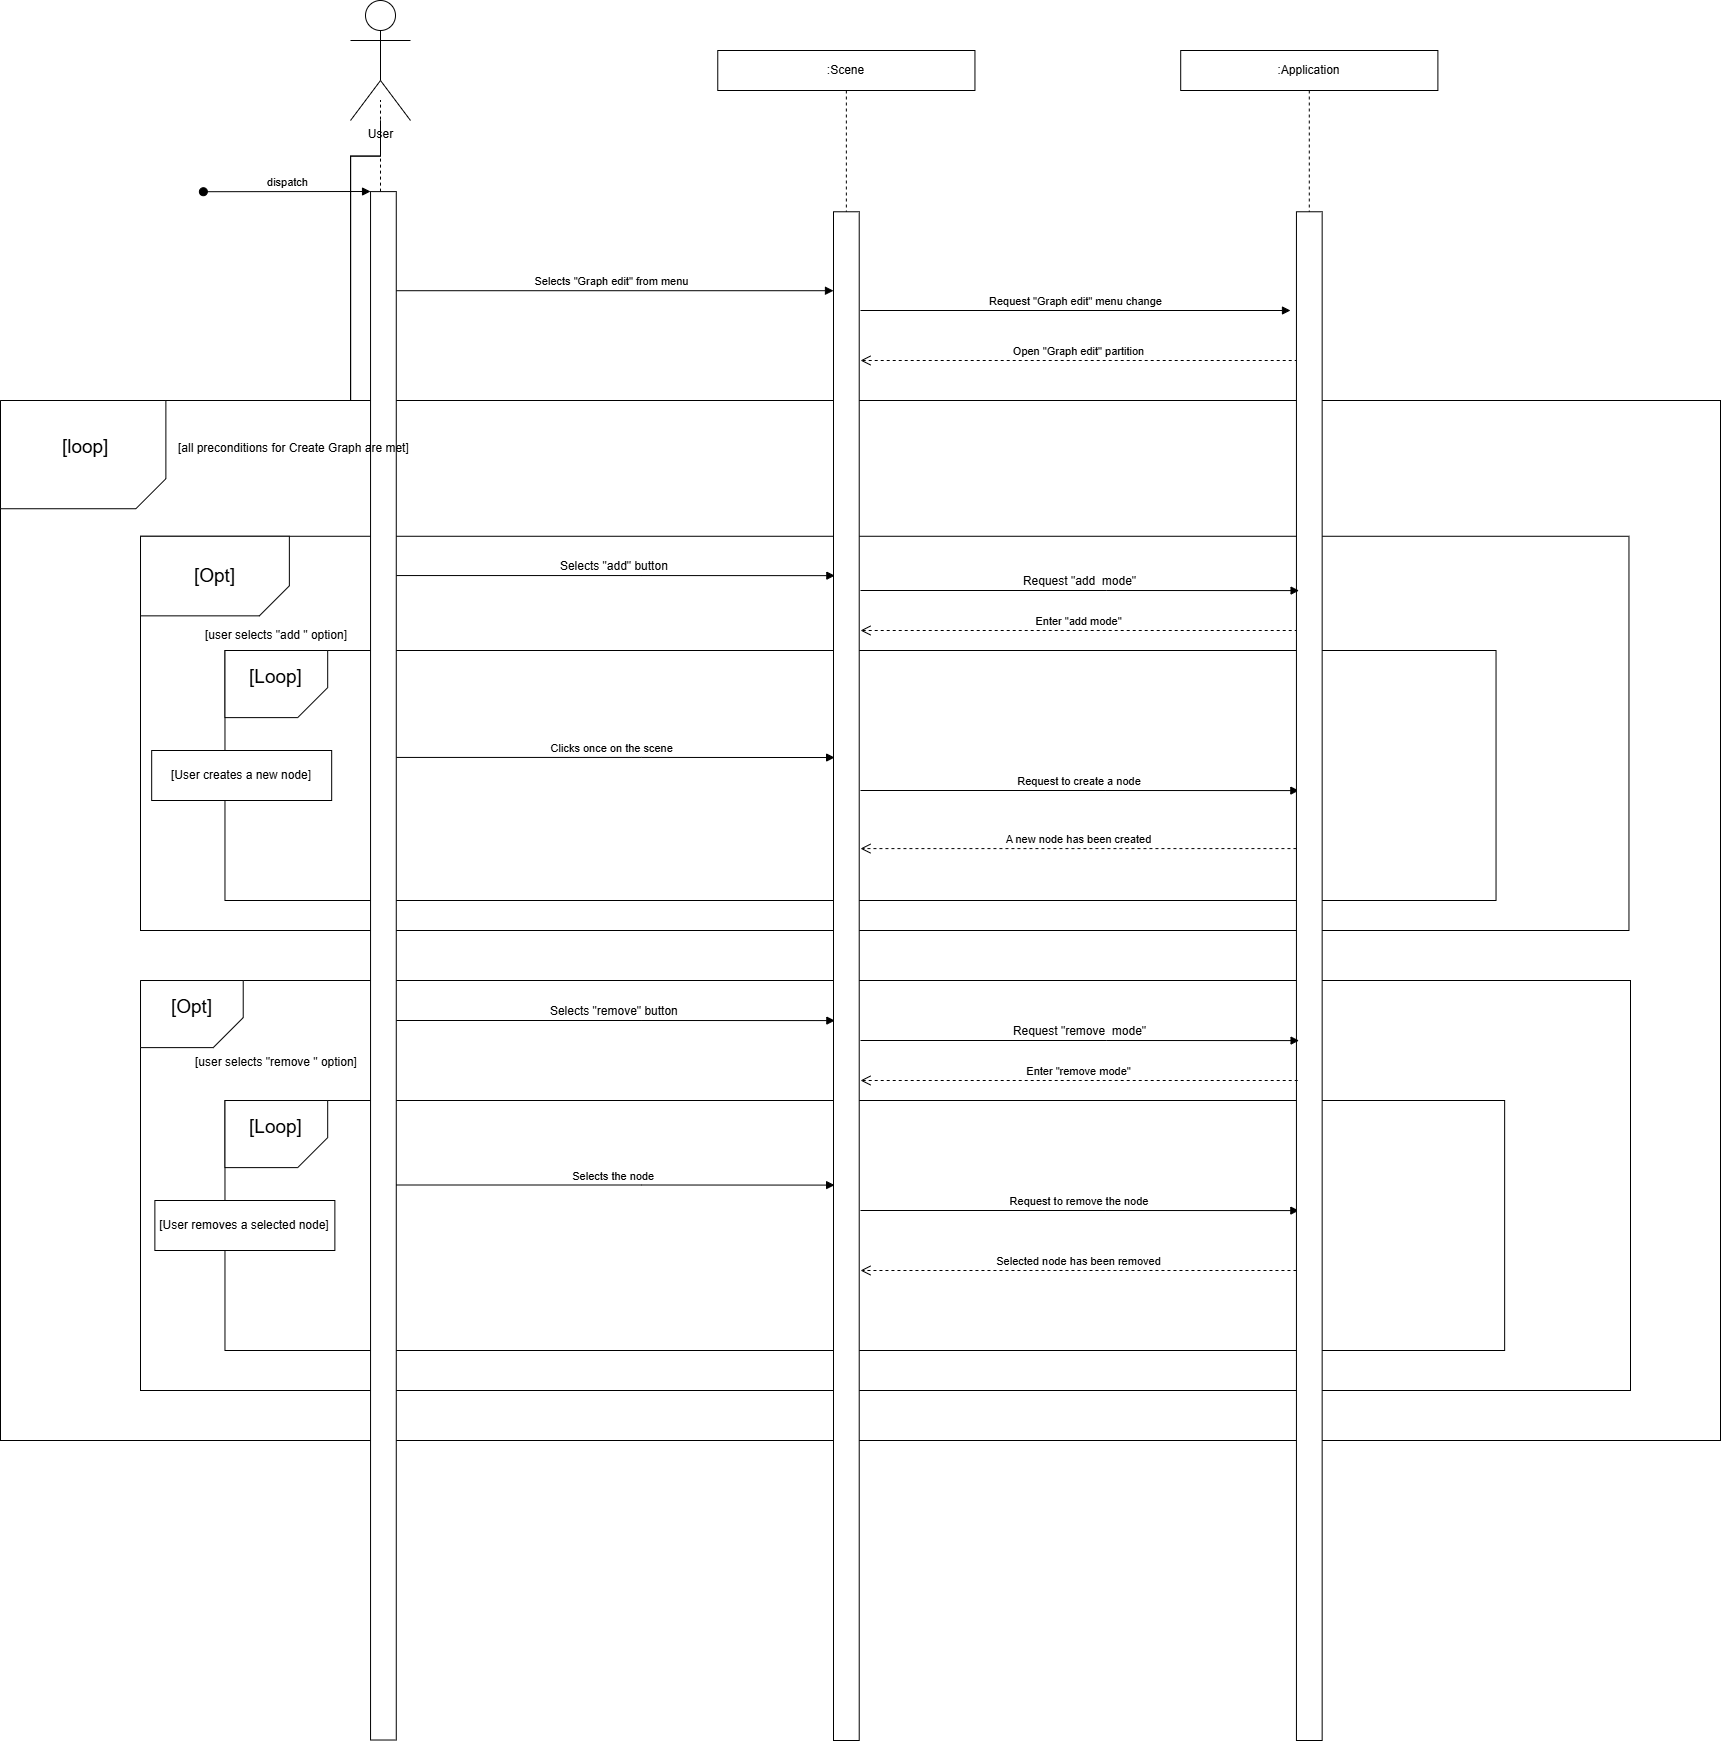

The diagram above was exported from draw.io. Its source (the exported page's mxGraphModel, read from the mxfile embedded in the PNG):
<mxGraphModel dx="1426" dy="751" grid="1" gridSize="10" guides="1" tooltips="1" connect="1" arrows="1" fold="1" page="1" pageScale="1" pageWidth="827" pageHeight="1169" background="#ffffff" math="0" shadow="0">
  <root>
    <mxCell id="VANqwRIimA9h7I-LYtjQ-0" />
    <mxCell id="VANqwRIimA9h7I-LYtjQ-1" parent="VANqwRIimA9h7I-LYtjQ-0" />
    <mxCell id="hFn60r3IfPSxlLb2_-_k-71" edge="1" parent="VANqwRIimA9h7I-LYtjQ-1" source="hFn60r3IfPSxlLb2_-_k-85" style="endArrow=none;dashed=1;html=1;rounded=0;" value="">
      <mxGeometry height="50" relative="1" width="50" as="geometry">
        <mxPoint x="522.9103214890017" y="3010.8714739229026" as="sourcePoint" />
        <mxPoint x="520" y="699.52" as="targetPoint" />
      </mxGeometry>
    </mxCell>
    <mxCell id="hFn60r3IfPSxlLb2_-_k-73" edge="1" parent="VANqwRIimA9h7I-LYtjQ-1" source="hFn60r3IfPSxlLb2_-_k-85" style="html=1;verticalAlign=bottom;endArrow=block;elbow=horizontal;rounded=0;exitX=0.776;exitY=0.064;exitDx=0;exitDy=0;exitPerimeter=0;" target="hFn60r3IfPSxlLb2_-_k-82" value="Selects &quot;Graph edit&quot; from menu">
      <mxGeometry relative="1" x="-0.0022" as="geometry">
        <mxPoint as="offset" />
        <mxPoint x="548.6294416243654" y="891.9009523809524" as="sourcePoint" />
        <mxPoint x="741.5228426395938" y="891.9009523809524" as="targetPoint" />
      </mxGeometry>
    </mxCell>
    <mxCell id="hFn60r3IfPSxlLb2_-_k-74" edge="1" parent="VANqwRIimA9h7I-LYtjQ-1" style="html=1;verticalAlign=bottom;startArrow=oval;endArrow=block;startSize=8;edgeStyle=elbowEdgeStyle;elbow=vertical;curved=0;rounded=0;" value="dispatch">
      <mxGeometry relative="1" as="geometry">
        <mxPoint x="342.876040609137" y="791.2173015873016" as="sourcePoint" />
        <mxPoint x="510.04999999999984" y="791.2200000000001" as="targetPoint" />
      </mxGeometry>
    </mxCell>
    <mxCell id="hFn60r3IfPSxlLb2_-_k-76" edge="1" parent="VANqwRIimA9h7I-LYtjQ-1" style="html=1;verticalAlign=bottom;endArrow=open;dashed=1;endSize=8;edgeStyle=elbowEdgeStyle;elbow=vertical;curved=0;rounded=0;" value="Open &quot;Graph edit&quot; partition">
      <mxGeometry relative="1" x="0.0018" as="geometry">
        <mxPoint as="offset" />
        <Array as="points">
          <mxPoint x="1218.6065651438241" y="960.0007936507938" />
        </Array>
        <mxPoint x="1437.2190862944162" y="960.0007936507938" as="sourcePoint" />
        <mxPoint x="999.9999999999998" y="960.0007936507935" as="targetPoint" />
      </mxGeometry>
    </mxCell>
    <mxCell id="GkM60G-mMZ3MUSKgdNJj-6" edge="1" parent="VANqwRIimA9h7I-LYtjQ-1" source="hFn60r3IfPSxlLb2_-_k-86" style="edgeStyle=orthogonalEdgeStyle;rounded=0;orthogonalLoop=1;jettySize=auto;html=1;" target="hFn60r3IfPSxlLb2_-_k-85" value="">
      <mxGeometry relative="1" as="geometry" />
    </mxCell>
    <mxCell id="GkM60G-mMZ3MUSKgdNJj-7" edge="1" parent="VANqwRIimA9h7I-LYtjQ-1" source="hFn60r3IfPSxlLb2_-_k-86" style="edgeStyle=orthogonalEdgeStyle;rounded=0;orthogonalLoop=1;jettySize=auto;html=1;" target="hFn60r3IfPSxlLb2_-_k-85" value="">
      <mxGeometry relative="1" as="geometry" />
    </mxCell>
    <mxCell id="hFn60r3IfPSxlLb2_-_k-86" parent="VANqwRIimA9h7I-LYtjQ-1" style="shape=umlActor;verticalLabelPosition=bottom;verticalAlign=top;html=1;outlineConnect=0;" value="User" vertex="1">
      <mxGeometry height="120" width="60" x="490" y="600" as="geometry" />
    </mxCell>
    <mxCell id="hFn60r3IfPSxlLb2_-_k-58" parent="VANqwRIimA9h7I-LYtjQ-1" style="rounded=0;whiteSpace=wrap;html=1;" value="" vertex="1">
      <mxGeometry height="1040" width="1720" x="140" y="1000" as="geometry" />
    </mxCell>
    <mxCell id="hFn60r3IfPSxlLb2_-_k-59" parent="VANqwRIimA9h7I-LYtjQ-1" style="shape=card;whiteSpace=wrap;html=1;flipV=1;flipH=1;rotation=0;align=center;" value="&lt;font style=&quot;font-size: 19px;&quot;&gt;&amp;nbsp;[loop]&lt;/font&gt;&lt;div&gt;&lt;br&gt;&lt;/div&gt;" vertex="1">
      <mxGeometry height="108.23529411764703" width="165.38461538461544" x="140" y="1000" as="geometry" />
    </mxCell>
    <mxCell id="hFn60r3IfPSxlLb2_-_k-83" edge="1" parent="VANqwRIimA9h7I-LYtjQ-1" source="hFn60r3IfPSxlLb2_-_k-66" style="html=1;verticalAlign=bottom;endArrow=open;dashed=1;endSize=8;edgeStyle=elbowEdgeStyle;elbow=vertical;curved=0;rounded=0;exitX=1;exitY=0.25;exitDx=0;exitDy=0;" value="The file is saved to the selected location on the user’s computer">
      <mxGeometry relative="1" x="-0.0022" as="geometry">
        <mxPoint as="offset" />
        <Array as="points">
          <mxPoint x="1669.1330971659922" y="1490.8318666049095" />
        </Array>
        <mxPoint x="1676.8365384615388" y="1490.8318666049095" as="sourcePoint" />
        <mxPoint x="1115.769230769231" y="1490.8318666049095" as="targetPoint" />
      </mxGeometry>
    </mxCell>
    <mxCell id="TJs34EvB4bpMyLGZmDHh-1" parent="VANqwRIimA9h7I-LYtjQ-1" style="rounded=0;whiteSpace=wrap;html=1;labelBorderColor=light-dark(#000000,#FFFFFF);labelBackgroundColor=light-dark(#FFFFFF,#FFFFFF);fontColor=light-dark(#000000,#000000);strokeColor=none;fillColor=light-dark(#000000,#000000);" value="&#10;&lt;span style=&quot;font-family: Helvetica; font-size: 12px; font-style: normal; font-variant-ligatures: normal; font-variant-caps: normal; font-weight: 400; letter-spacing: normal; orphans: 2; text-align: center; text-indent: 0px; text-transform: none; widows: 2; word-spacing: 0px; -webkit-text-stroke-width: 0px; white-space: nowrap; text-decoration-thickness: initial; text-decoration-style: initial; text-decoration-color: initial; float: none; display: inline !important;&quot;&gt;[The user chooses a &quot;add&quot; button]&amp;nbsp;&lt;/span&gt;&#10;&#10;" vertex="1">
      <mxGeometry height="30" width="170" x="460" y="1204" as="geometry" />
    </mxCell>
    <mxCell id="hFn60r3IfPSxlLb2_-_k-61" parent="VANqwRIimA9h7I-LYtjQ-1" style="rounded=0;whiteSpace=wrap;html=1;strokeColor=light-dark(#000000,#FBFBFB);" value="" vertex="1">
      <mxGeometry height="394.23" width="1488.46" x="280" y="1135.77" as="geometry" />
    </mxCell>
    <mxCell id="hFn60r3IfPSxlLb2_-_k-62" parent="VANqwRIimA9h7I-LYtjQ-1" style="shape=card;whiteSpace=wrap;html=1;flipV=1;flipH=1;rotation=0;align=center;" value="&lt;div&gt;&lt;span style=&quot;font-size: 19px;&quot;&gt;[Opt]&lt;/span&gt;&lt;/div&gt;" vertex="1">
      <mxGeometry height="79.58477508650518" width="148.84615384615384" x="280.003395748988" y="1135.7686428902268" as="geometry" />
    </mxCell>
    <mxCell id="hFn60r3IfPSxlLb2_-_k-63" parent="VANqwRIimA9h7I-LYtjQ-1" style="text;html=1;whiteSpace=wrap;align=center;verticalAlign=middle;rounded=0;fillColor=light-dark(#FFFFFF,#121212);fillStyle=solid;" value="[The user specifies a file name that already existst]" vertex="1">
      <mxGeometry height="81.17647058823528" width="413.4615384615386" x="294.36574392712566" y="1356.9265863825842" as="geometry" />
    </mxCell>
    <mxCell id="hFn60r3IfPSxlLb2_-_k-66" parent="VANqwRIimA9h7I-LYtjQ-1" style="rounded=0;whiteSpace=wrap;html=1;" value="" vertex="1">
      <mxGeometry height="250" width="1271.07" x="364.47" y="1250" as="geometry" />
    </mxCell>
    <mxCell id="hFn60r3IfPSxlLb2_-_k-67" parent="VANqwRIimA9h7I-LYtjQ-1" style="shape=card;whiteSpace=wrap;html=1;flipV=1;flipH=1;rotation=0;align=center;" value="&lt;font style=&quot;font-size: 19px;&quot;&gt;[Loop]&lt;/font&gt;&lt;div&gt;&lt;br&gt;&lt;/div&gt;" vertex="1">
      <mxGeometry height="67.11440481704491" width="102.71255060728748" x="364.4687398785427" y="1250.0020240852245" as="geometry" />
    </mxCell>
    <mxCell id="uoyOQeCAA3gYkDvPMi3h-3" parent="VANqwRIimA9h7I-LYtjQ-1" style="rounded=0;whiteSpace=wrap;html=1;" value="[User creates a new node]" vertex="1">
      <mxGeometry height="50" width="180" x="291.18" y="1350" as="geometry" />
    </mxCell>
    <mxCell id="uoyOQeCAA3gYkDvPMi3h-4" edge="1" parent="VANqwRIimA9h7I-LYtjQ-1" style="verticalAlign=bottom;endArrow=block;edgeStyle=elbowEdgeStyle;elbow=horizontal;curved=0;rounded=0;" value="Clicks once on the scene  ">
      <mxGeometry relative="1" x="-0.0011" as="geometry">
        <mxPoint as="offset" />
        <Array as="points">
          <mxPoint x="781.242081218274" y="1356.9299999999998" />
        </Array>
        <mxPoint x="535.77" y="1356.9299999999998" as="sourcePoint" />
        <mxPoint x="974.1405583756346" y="1357.0290476190476" as="targetPoint" />
      </mxGeometry>
    </mxCell>
    <mxCell id="uoyOQeCAA3gYkDvPMi3h-5" edge="1" parent="VANqwRIimA9h7I-LYtjQ-1" style="verticalAlign=bottom;endArrow=block;edgeStyle=elbowEdgeStyle;elbow=horizontal;curved=0;rounded=0;" value="Request to create a node">
      <mxGeometry relative="1" as="geometry">
        <Array as="points">
          <mxPoint x="1245.472081218274" y="1390" />
        </Array>
        <mxPoint x="1000" y="1390" as="sourcePoint" />
        <mxPoint x="1438.3705583756346" y="1390.0990476190477" as="targetPoint" />
      </mxGeometry>
    </mxCell>
    <mxCell id="uoyOQeCAA3gYkDvPMi3h-6" edge="1" parent="VANqwRIimA9h7I-LYtjQ-1" style="html=1;verticalAlign=bottom;endArrow=open;dashed=1;endSize=8;edgeStyle=elbowEdgeStyle;elbow=vertical;curved=0;rounded=0;" value="A new node has been created">
      <mxGeometry relative="1" x="-0.0022" as="geometry">
        <mxPoint as="offset" />
        <Array as="points">
          <mxPoint x="980" y="1448.1" />
        </Array>
        <mxPoint x="1435.94" y="1448.1" as="sourcePoint" />
        <mxPoint x="999.9958299595146" y="1448.4500092635478" as="targetPoint" />
      </mxGeometry>
    </mxCell>
    <mxCell id="uoyOQeCAA3gYkDvPMi3h-7" parent="VANqwRIimA9h7I-LYtjQ-1" style="rounded=0;whiteSpace=wrap;html=1;" value="" vertex="1">
      <mxGeometry height="410" width="1490" x="280" y="1580" as="geometry" />
    </mxCell>
    <mxCell id="uoyOQeCAA3gYkDvPMi3h-8" parent="VANqwRIimA9h7I-LYtjQ-1" style="shape=card;whiteSpace=wrap;html=1;flipV=1;flipH=1;rotation=0;align=center;" value="&lt;font style=&quot;font-size: 19px;&quot;&gt;[Opt]&lt;/font&gt;&lt;div&gt;&lt;br&gt;&lt;/div&gt;" vertex="1">
      <mxGeometry height="67.11440481704491" width="102.71255060728748" x="280" y="1580" as="geometry" />
    </mxCell>
    <mxCell id="uoyOQeCAA3gYkDvPMi3h-1" edge="1" parent="VANqwRIimA9h7I-LYtjQ-1" style="html=1;verticalAlign=bottom;endArrow=block;edgeStyle=elbowEdgeStyle;elbow=horizontal;curved=0;rounded=0;" value="&lt;span style=&quot;font-size: 12px;&quot;&gt;&lt;font style=&quot;color: rgb(0, 0, 0);&quot;&gt;Selects &quot;remove&quot; button&amp;nbsp;&lt;/font&gt;&lt;/span&gt;">
      <mxGeometry relative="1" x="-0.0024" as="geometry">
        <mxPoint as="offset" />
        <Array as="points">
          <mxPoint x="781.4720812182741" y="1620" />
        </Array>
        <mxPoint x="535.7700000000004" y="1620" as="sourcePoint" />
        <mxPoint x="974.3705583756346" y="1620.0990476190477" as="targetPoint" />
      </mxGeometry>
    </mxCell>
    <mxCell id="uoyOQeCAA3gYkDvPMi3h-11" edge="1" parent="VANqwRIimA9h7I-LYtjQ-1" style="html=1;verticalAlign=bottom;endArrow=block;edgeStyle=elbowEdgeStyle;elbow=horizontal;curved=0;rounded=0;" value="&lt;span style=&quot;font-size: 12px;&quot;&gt;&lt;font style=&quot;color: rgb(0, 0, 0);&quot;&gt;Selects &quot;add&quot; button&amp;nbsp;&lt;/font&gt;&lt;/span&gt;">
      <mxGeometry relative="1" x="-0.0024" as="geometry">
        <mxPoint as="offset" />
        <Array as="points">
          <mxPoint x="781.4720812182736" y="1175.06" />
        </Array>
        <mxPoint x="535.77" y="1175.06" as="sourcePoint" />
        <mxPoint x="974.3705583756341" y="1175.1590476190477" as="targetPoint" />
      </mxGeometry>
    </mxCell>
    <mxCell id="uoyOQeCAA3gYkDvPMi3h-12" edge="1" parent="VANqwRIimA9h7I-LYtjQ-1" style="html=1;verticalAlign=bottom;endArrow=open;dashed=1;endSize=8;edgeStyle=elbowEdgeStyle;elbow=vertical;curved=0;rounded=0;" value="Enter &quot;add mode&quot;">
      <mxGeometry relative="1" x="0.0001" as="geometry">
        <mxPoint as="offset" />
        <Array as="points">
          <mxPoint x="1218.6065651438244" y="1230.0000000000002" />
        </Array>
        <mxPoint x="1437.2190862944165" y="1230.0000000000002" as="sourcePoint" />
        <mxPoint x="1000" y="1230" as="targetPoint" />
      </mxGeometry>
    </mxCell>
    <mxCell id="uoyOQeCAA3gYkDvPMi3h-14" parent="VANqwRIimA9h7I-LYtjQ-1" style="rounded=0;whiteSpace=wrap;html=1;" value="" vertex="1">
      <mxGeometry height="250" width="1279.68" x="364.47" y="1700" as="geometry" />
    </mxCell>
    <mxCell id="uoyOQeCAA3gYkDvPMi3h-9" parent="VANqwRIimA9h7I-LYtjQ-1" style="rounded=0;whiteSpace=wrap;html=1;" value="[User removes a selected node]" vertex="1">
      <mxGeometry height="50" width="180" x="294.37" y="1800" as="geometry" />
    </mxCell>
    <mxCell id="uoyOQeCAA3gYkDvPMi3h-16" parent="VANqwRIimA9h7I-LYtjQ-1" style="shape=card;whiteSpace=wrap;html=1;flipV=1;flipH=1;rotation=0;align=center;" value="&lt;font style=&quot;font-size: 19px;&quot;&gt;[Loop]&lt;/font&gt;&lt;div&gt;&lt;br&gt;&lt;/div&gt;" vertex="1">
      <mxGeometry height="67.11440481704491" width="102.71255060728748" x="364.47" y="1700" as="geometry" />
    </mxCell>
    <mxCell id="uoyOQeCAA3gYkDvPMi3h-19" edge="1" parent="VANqwRIimA9h7I-LYtjQ-1" style="verticalAlign=bottom;endArrow=block;edgeStyle=elbowEdgeStyle;elbow=horizontal;curved=0;rounded=0;" value="Request to remove the node">
      <mxGeometry relative="1" as="geometry">
        <Array as="points">
          <mxPoint x="1245.472081218274" y="1810" />
        </Array>
        <mxPoint x="1000" y="1810" as="sourcePoint" />
        <mxPoint x="1438.3705583756346" y="1810.0990476190477" as="targetPoint" />
      </mxGeometry>
    </mxCell>
    <mxCell id="uoyOQeCAA3gYkDvPMi3h-20" edge="1" parent="VANqwRIimA9h7I-LYtjQ-1" style="html=1;verticalAlign=bottom;endArrow=open;dashed=1;endSize=8;edgeStyle=elbowEdgeStyle;elbow=vertical;curved=0;rounded=0;" value="Selected node has been removed">
      <mxGeometry relative="1" x="-0.0022" as="geometry">
        <mxPoint as="offset" />
        <Array as="points">
          <mxPoint x="980" y="1870" />
        </Array>
        <mxPoint x="1435.94" y="1870" as="sourcePoint" />
        <mxPoint x="999.9958299595146" y="1870.3500092635477" as="targetPoint" />
      </mxGeometry>
    </mxCell>
    <mxCell id="hFn60r3IfPSxlLb2_-_k-77" parent="VANqwRIimA9h7I-LYtjQ-1" style="shape=umlLifeline;perimeter=lifelinePerimeter;whiteSpace=wrap;html=1;container=0;dropTarget=0;collapsible=0;recursiveResize=0;outlineConnect=0;portConstraint=eastwest;newEdgeStyle={&quot;edgeStyle&quot;:&quot;elbowEdgeStyle&quot;,&quot;elbow&quot;:&quot;vertical&quot;,&quot;curved&quot;:0,&quot;rounded&quot;:0};" value=":Application" vertex="1">
      <mxGeometry height="1689.52" width="257.19" x="1320.2" y="650" as="geometry" />
    </mxCell>
    <mxCell id="hFn60r3IfPSxlLb2_-_k-78" parent="hFn60r3IfPSxlLb2_-_k-77" style="html=1;points=[];perimeter=orthogonalPerimeter;outlineConnect=0;targetShapes=umlLifeline;portConstraint=eastwest;newEdgeStyle={&quot;edgeStyle&quot;:&quot;elbowEdgeStyle&quot;,&quot;elbow&quot;:&quot;vertical&quot;,&quot;curved&quot;:0,&quot;rounded&quot;:0};" value="" vertex="1">
      <mxGeometry height="1528.73" width="25.72" x="115.74" y="161.27" as="geometry" />
    </mxCell>
    <mxCell id="hFn60r3IfPSxlLb2_-_k-81" parent="VANqwRIimA9h7I-LYtjQ-1" style="shape=umlLifeline;perimeter=lifelinePerimeter;whiteSpace=wrap;html=1;container=0;dropTarget=0;collapsible=0;recursiveResize=0;outlineConnect=0;portConstraint=eastwest;newEdgeStyle={&quot;edgeStyle&quot;:&quot;elbowEdgeStyle&quot;,&quot;elbow&quot;:&quot;vertical&quot;,&quot;curved&quot;:0,&quot;rounded&quot;:0};" value=":Scene" vertex="1">
      <mxGeometry height="1689.52" width="257.19" x="857.26" y="650" as="geometry" />
    </mxCell>
    <mxCell id="hFn60r3IfPSxlLb2_-_k-82" parent="hFn60r3IfPSxlLb2_-_k-81" style="html=1;points=[];perimeter=orthogonalPerimeter;outlineConnect=0;targetShapes=umlLifeline;portConstraint=eastwest;newEdgeStyle={&quot;edgeStyle&quot;:&quot;elbowEdgeStyle&quot;,&quot;elbow&quot;:&quot;vertical&quot;,&quot;curved&quot;:0,&quot;rounded&quot;:0};" value="" vertex="1">
      <mxGeometry height="1528.73" width="25.72" x="115.74" y="161.27" as="geometry" />
    </mxCell>
    <mxCell id="hFn60r3IfPSxlLb2_-_k-85" parent="VANqwRIimA9h7I-LYtjQ-1" style="html=1;points=[];perimeter=orthogonalPerimeter;outlineConnect=0;targetShapes=umlLifeline;portConstraint=eastwest;newEdgeStyle={&quot;edgeStyle&quot;:&quot;elbowEdgeStyle&quot;,&quot;elbow&quot;:&quot;vertical&quot;,&quot;curved&quot;:0,&quot;rounded&quot;:0};" value="" vertex="1">
      <mxGeometry height="1548.41" width="25.72" x="510.04999999999995" y="791.11" as="geometry" />
    </mxCell>
    <mxCell id="GkM60G-mMZ3MUSKgdNJj-0" edge="1" parent="VANqwRIimA9h7I-LYtjQ-1" style="html=1;verticalAlign=bottom;endArrow=block;edgeStyle=elbowEdgeStyle;elbow=horizontal;curved=0;rounded=0;" value="&lt;span style=&quot;font-size: 12px;&quot;&gt;&lt;font style=&quot;color: rgb(0, 0, 0);&quot;&gt;Request &quot;add&amp;nbsp; mode&quot;&lt;/font&gt;&lt;/span&gt;">
      <mxGeometry relative="1" x="-0.0024" as="geometry">
        <mxPoint as="offset" />
        <Array as="points">
          <mxPoint x="1245.7020812182736" y="1190" />
        </Array>
        <mxPoint x="1000" y="1190" as="sourcePoint" />
        <mxPoint x="1438.6005583756341" y="1190.0990476190477" as="targetPoint" />
      </mxGeometry>
    </mxCell>
    <mxCell id="GkM60G-mMZ3MUSKgdNJj-2" edge="1" parent="VANqwRIimA9h7I-LYtjQ-1" style="html=1;verticalAlign=bottom;endArrow=block;elbow=horizontal;rounded=0;exitX=0.776;exitY=0.064;exitDx=0;exitDy=0;exitPerimeter=0;" value="Request &quot;Graph edit&quot; menu change">
      <mxGeometry relative="1" as="geometry">
        <mxPoint x="1000" y="910" as="sourcePoint" />
        <mxPoint x="1430" y="910" as="targetPoint" />
      </mxGeometry>
    </mxCell>
    <mxCell id="GkM60G-mMZ3MUSKgdNJj-3" edge="1" parent="VANqwRIimA9h7I-LYtjQ-1" style="html=1;verticalAlign=bottom;endArrow=open;dashed=1;endSize=8;edgeStyle=elbowEdgeStyle;elbow=vertical;curved=0;rounded=0;" value="Enter &quot;remove mode&quot;">
      <mxGeometry relative="1" x="0.0001" as="geometry">
        <mxPoint as="offset" />
        <Array as="points">
          <mxPoint x="1218.6065651438244" y="1680.0000000000002" />
        </Array>
        <mxPoint x="1437.2190862944165" y="1680.0000000000002" as="sourcePoint" />
        <mxPoint x="1000" y="1680" as="targetPoint" />
      </mxGeometry>
    </mxCell>
    <mxCell id="GkM60G-mMZ3MUSKgdNJj-4" edge="1" parent="VANqwRIimA9h7I-LYtjQ-1" style="html=1;verticalAlign=bottom;endArrow=block;edgeStyle=elbowEdgeStyle;elbow=horizontal;curved=0;rounded=0;" value="&lt;span style=&quot;font-size: 12px;&quot;&gt;&lt;font style=&quot;color: rgb(0, 0, 0);&quot;&gt;Request &quot;remove&amp;nbsp; mode&quot;&lt;/font&gt;&lt;/span&gt;">
      <mxGeometry relative="1" x="-0.0024" as="geometry">
        <mxPoint as="offset" />
        <Array as="points">
          <mxPoint x="1245.7020812182736" y="1640" />
        </Array>
        <mxPoint x="1000" y="1640" as="sourcePoint" />
        <mxPoint x="1438.6005583756341" y="1640.0990476190477" as="targetPoint" />
      </mxGeometry>
    </mxCell>
    <mxCell id="GkM60G-mMZ3MUSKgdNJj-5" edge="1" parent="VANqwRIimA9h7I-LYtjQ-1" style="verticalAlign=bottom;endArrow=block;edgeStyle=elbowEdgeStyle;elbow=horizontal;curved=0;rounded=0;" value="Selects the node ">
      <mxGeometry relative="1" x="-0.0011" as="geometry">
        <mxPoint as="offset" />
        <Array as="points">
          <mxPoint x="781.242081218274" y="1784.5" />
        </Array>
        <mxPoint x="535.77" y="1784.5" as="sourcePoint" />
        <mxPoint x="974.1405583756346" y="1784.5990476190477" as="targetPoint" />
      </mxGeometry>
    </mxCell>
    <mxCell id="JAc6kvLkziGIYPwig7AH-0" parent="VANqwRIimA9h7I-LYtjQ-1" style="text;whiteSpace=wrap;" value="&#10; [all preconditions for Create Graph are met]&#10;&#10;" vertex="1">
      <mxGeometry height="40" width="234.17" x="315.83" y="1020" as="geometry" />
    </mxCell>
    <mxCell id="JAc6kvLkziGIYPwig7AH-1" parent="VANqwRIimA9h7I-LYtjQ-1" style="text;html=1;whiteSpace=wrap;strokeColor=none;fillColor=none;align=center;verticalAlign=middle;rounded=0;" value="[user selects &quot;remove &quot; option]" vertex="1">
      <mxGeometry height="30" width="200" x="315.83" y="1647.11" as="geometry" />
    </mxCell>
    <mxCell id="JAc6kvLkziGIYPwig7AH-2" parent="VANqwRIimA9h7I-LYtjQ-1" style="text;html=1;whiteSpace=wrap;strokeColor=none;fillColor=none;align=center;verticalAlign=middle;rounded=0;" value="[user selects &quot;add &quot; option]" vertex="1">
      <mxGeometry height="30" width="200" x="315.83" y="1220" as="geometry" />
    </mxCell>
  </root>
</mxGraphModel>